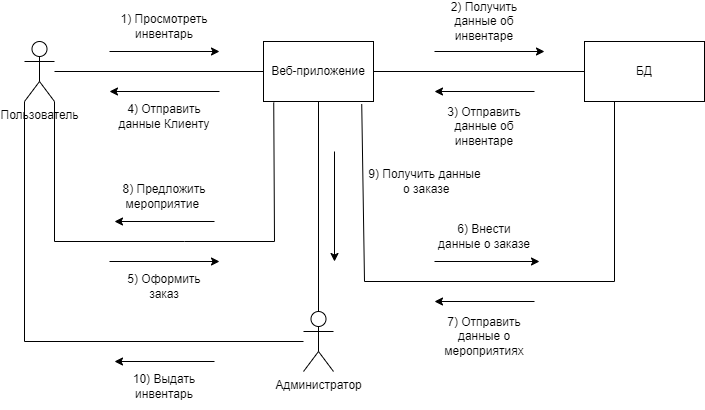

The diagram above was exported from draw.io. Its source (the exported page's mxGraphModel, read from the mxfile embedded in the PNG):
<mxGraphModel dx="1002" dy="577" grid="1" gridSize="10" guides="1" tooltips="1" connect="1" arrows="1" fold="1" page="1" pageScale="1" pageWidth="827" pageHeight="1169" math="0" shadow="0">
  <root>
    <mxCell id="0" />
    <mxCell id="1" parent="0" />
    <mxCell id="8fJZQvvqcJ_xhpYZZg-7-1" value="Пользователь" style="shape=umlActor;verticalLabelPosition=bottom;verticalAlign=top;html=1;outlineConnect=0;" parent="1" vertex="1">
      <mxGeometry x="120" y="620" width="30" height="60" as="geometry" />
    </mxCell>
    <mxCell id="8fJZQvvqcJ_xhpYZZg-7-2" value="Администратор" style="shape=umlActor;verticalLabelPosition=bottom;verticalAlign=top;html=1;outlineConnect=0;" parent="1" vertex="1">
      <mxGeometry x="399" y="890" width="30" height="60" as="geometry" />
    </mxCell>
    <mxCell id="8fJZQvvqcJ_xhpYZZg-7-8" value="1) Просмотреть инвентарь" style="text;html=1;strokeColor=none;fillColor=none;align=center;verticalAlign=middle;whiteSpace=wrap;rounded=0;" parent="1" vertex="1">
      <mxGeometry x="210" y="590" width="100" height="30" as="geometry" />
    </mxCell>
    <mxCell id="8fJZQvvqcJ_xhpYZZg-7-11" value="2) Получить данные об инвентаре" style="text;html=1;strokeColor=none;fillColor=none;align=center;verticalAlign=middle;whiteSpace=wrap;rounded=0;" parent="1" vertex="1">
      <mxGeometry x="530" y="585" width="100" height="30" as="geometry" />
    </mxCell>
    <mxCell id="8fJZQvvqcJ_xhpYZZg-7-18" value="3) Отправить данные об инвентаре" style="text;html=1;strokeColor=none;fillColor=none;align=center;verticalAlign=middle;whiteSpace=wrap;rounded=0;" parent="1" vertex="1">
      <mxGeometry x="530" y="690" width="100" height="30" as="geometry" />
    </mxCell>
    <mxCell id="8fJZQvvqcJ_xhpYZZg-7-20" value="4) Отправить данные Клиенту" style="text;html=1;strokeColor=none;fillColor=none;align=center;verticalAlign=middle;whiteSpace=wrap;rounded=0;" parent="1" vertex="1">
      <mxGeometry x="210" y="680" width="100" height="30" as="geometry" />
    </mxCell>
    <mxCell id="8fJZQvvqcJ_xhpYZZg-7-23" value="5) Оформить заказ" style="text;html=1;strokeColor=none;fillColor=none;align=center;verticalAlign=middle;whiteSpace=wrap;rounded=0;" parent="1" vertex="1">
      <mxGeometry x="210" y="850" width="100" height="30" as="geometry" />
    </mxCell>
    <mxCell id="8fJZQvvqcJ_xhpYZZg-7-29" value="6) Внести данные о заказе" style="text;html=1;strokeColor=none;fillColor=none;align=center;verticalAlign=middle;whiteSpace=wrap;rounded=0;" parent="1" vertex="1">
      <mxGeometry x="530" y="800" width="100" height="30" as="geometry" />
    </mxCell>
    <mxCell id="8fJZQvvqcJ_xhpYZZg-7-35" value="10) Выдать инвентарь" style="text;html=1;strokeColor=none;fillColor=none;align=center;verticalAlign=middle;whiteSpace=wrap;rounded=0;" parent="1" vertex="1">
      <mxGeometry x="210" y="950" width="100" height="30" as="geometry" />
    </mxCell>
    <mxCell id="8fJZQvvqcJ_xhpYZZg-7-41" value="8) Предложить мероприятие&amp;nbsp;" style="text;html=1;strokeColor=none;fillColor=none;align=center;verticalAlign=middle;whiteSpace=wrap;rounded=0;" parent="1" vertex="1">
      <mxGeometry x="210" y="760" width="100" height="30" as="geometry" />
    </mxCell>
    <mxCell id="8fJZQvvqcJ_xhpYZZg-7-43" value="7) Отправить данные о мероприятиях" style="text;html=1;strokeColor=none;fillColor=none;align=center;verticalAlign=middle;whiteSpace=wrap;rounded=0;" parent="1" vertex="1">
      <mxGeometry x="530" y="900" width="100" height="30" as="geometry" />
    </mxCell>
    <mxCell id="zSSDZ47F0Jxcp2IJSNnI-1" value="" style="endArrow=classic;html=1;rounded=0;" edge="1" parent="1">
      <mxGeometry width="50" height="50" relative="1" as="geometry">
        <mxPoint x="310" y="940" as="sourcePoint" />
        <mxPoint x="210" y="940" as="targetPoint" />
      </mxGeometry>
    </mxCell>
    <mxCell id="zSSDZ47F0Jxcp2IJSNnI-2" style="edgeStyle=orthogonalEdgeStyle;rounded=0;orthogonalLoop=1;jettySize=auto;html=1;exitX=0.5;exitY=1;exitDx=0;exitDy=0;" edge="1" parent="1" source="8fJZQvvqcJ_xhpYZZg-7-35" target="8fJZQvvqcJ_xhpYZZg-7-35">
      <mxGeometry relative="1" as="geometry" />
    </mxCell>
    <mxCell id="zSSDZ47F0Jxcp2IJSNnI-3" value="" style="endArrow=classic;html=1;rounded=0;" edge="1" parent="1">
      <mxGeometry width="50" height="50" relative="1" as="geometry">
        <mxPoint x="310" y="800" as="sourcePoint" />
        <mxPoint x="210" y="800" as="targetPoint" />
      </mxGeometry>
    </mxCell>
    <mxCell id="zSSDZ47F0Jxcp2IJSNnI-5" value="" style="endArrow=classic;html=1;rounded=0;" edge="1" parent="1">
      <mxGeometry width="50" height="50" relative="1" as="geometry">
        <mxPoint x="205" y="630" as="sourcePoint" />
        <mxPoint x="315" y="630" as="targetPoint" />
      </mxGeometry>
    </mxCell>
    <mxCell id="zSSDZ47F0Jxcp2IJSNnI-7" value="" style="endArrow=classic;html=1;rounded=0;" edge="1" parent="1">
      <mxGeometry width="50" height="50" relative="1" as="geometry">
        <mxPoint x="315" y="670" as="sourcePoint" />
        <mxPoint x="205" y="670" as="targetPoint" />
      </mxGeometry>
    </mxCell>
    <mxCell id="zSSDZ47F0Jxcp2IJSNnI-12" value="" style="endArrow=classic;html=1;rounded=0;" edge="1" parent="1">
      <mxGeometry width="50" height="50" relative="1" as="geometry">
        <mxPoint x="530" y="630" as="sourcePoint" />
        <mxPoint x="640" y="630" as="targetPoint" />
      </mxGeometry>
    </mxCell>
    <mxCell id="zSSDZ47F0Jxcp2IJSNnI-13" value="" style="endArrow=classic;html=1;rounded=0;" edge="1" parent="1">
      <mxGeometry width="50" height="50" relative="1" as="geometry">
        <mxPoint x="630" y="670" as="sourcePoint" />
        <mxPoint x="530" y="670" as="targetPoint" />
      </mxGeometry>
    </mxCell>
    <mxCell id="zSSDZ47F0Jxcp2IJSNnI-16" value="" style="endArrow=classic;html=1;rounded=0;" edge="1" parent="1">
      <mxGeometry width="50" height="50" relative="1" as="geometry">
        <mxPoint x="205" y="840" as="sourcePoint" />
        <mxPoint x="315" y="840" as="targetPoint" />
      </mxGeometry>
    </mxCell>
    <mxCell id="zSSDZ47F0Jxcp2IJSNnI-18" value="Веб-приложение" style="rounded=0;whiteSpace=wrap;html=1;" vertex="1" parent="1">
      <mxGeometry x="359" y="620" width="110" height="60" as="geometry" />
    </mxCell>
    <mxCell id="zSSDZ47F0Jxcp2IJSNnI-19" value="БД" style="rounded=0;whiteSpace=wrap;html=1;" vertex="1" parent="1">
      <mxGeometry x="680" y="620" width="120" height="60" as="geometry" />
    </mxCell>
    <mxCell id="zSSDZ47F0Jxcp2IJSNnI-22" value="" style="endArrow=none;html=1;rounded=0;entryX=0;entryY=0.5;entryDx=0;entryDy=0;" edge="1" parent="1" source="8fJZQvvqcJ_xhpYZZg-7-1" target="zSSDZ47F0Jxcp2IJSNnI-18">
      <mxGeometry width="50" height="50" relative="1" as="geometry">
        <mxPoint x="240" y="710" as="sourcePoint" />
        <mxPoint x="290" y="660" as="targetPoint" />
      </mxGeometry>
    </mxCell>
    <mxCell id="zSSDZ47F0Jxcp2IJSNnI-23" value="" style="endArrow=none;html=1;rounded=0;exitX=1;exitY=0.5;exitDx=0;exitDy=0;entryX=0;entryY=0.5;entryDx=0;entryDy=0;" edge="1" parent="1" source="zSSDZ47F0Jxcp2IJSNnI-18" target="zSSDZ47F0Jxcp2IJSNnI-19">
      <mxGeometry width="50" height="50" relative="1" as="geometry">
        <mxPoint x="530" y="740" as="sourcePoint" />
        <mxPoint x="580" y="690" as="targetPoint" />
      </mxGeometry>
    </mxCell>
    <mxCell id="zSSDZ47F0Jxcp2IJSNnI-24" value="" style="endArrow=none;html=1;rounded=0;entryX=0;entryY=1;entryDx=0;entryDy=0;entryPerimeter=0;" edge="1" parent="1" source="8fJZQvvqcJ_xhpYZZg-7-2" target="8fJZQvvqcJ_xhpYZZg-7-1">
      <mxGeometry width="50" height="50" relative="1" as="geometry">
        <mxPoint x="170" y="870" as="sourcePoint" />
        <mxPoint x="220" y="820" as="targetPoint" />
        <Array as="points">
          <mxPoint x="120" y="920" />
        </Array>
      </mxGeometry>
    </mxCell>
    <mxCell id="zSSDZ47F0Jxcp2IJSNnI-25" value="" style="endArrow=none;html=1;rounded=0;entryX=0.5;entryY=1;entryDx=0;entryDy=0;exitX=0.5;exitY=0;exitDx=0;exitDy=0;exitPerimeter=0;" edge="1" parent="1" source="8fJZQvvqcJ_xhpYZZg-7-2" target="zSSDZ47F0Jxcp2IJSNnI-18">
      <mxGeometry width="50" height="50" relative="1" as="geometry">
        <mxPoint x="340" y="840" as="sourcePoint" />
        <mxPoint x="390" y="790" as="targetPoint" />
      </mxGeometry>
    </mxCell>
    <mxCell id="zSSDZ47F0Jxcp2IJSNnI-28" value="" style="endArrow=none;html=1;rounded=0;entryX=1;entryY=1;entryDx=0;entryDy=0;entryPerimeter=0;exitX=0.093;exitY=1.017;exitDx=0;exitDy=0;exitPerimeter=0;" edge="1" parent="1" source="zSSDZ47F0Jxcp2IJSNnI-18" target="8fJZQvvqcJ_xhpYZZg-7-1">
      <mxGeometry width="50" height="50" relative="1" as="geometry">
        <mxPoint x="380" y="790" as="sourcePoint" />
        <mxPoint x="215" y="780" as="targetPoint" />
        <Array as="points">
          <mxPoint x="370" y="820" />
          <mxPoint x="280" y="820" />
          <mxPoint x="150" y="820" />
        </Array>
      </mxGeometry>
    </mxCell>
    <mxCell id="zSSDZ47F0Jxcp2IJSNnI-34" value="" style="endArrow=none;html=1;rounded=0;entryX=0.893;entryY=1.043;entryDx=0;entryDy=0;exitX=0.25;exitY=1;exitDx=0;exitDy=0;entryPerimeter=0;" edge="1" parent="1" source="zSSDZ47F0Jxcp2IJSNnI-19" target="zSSDZ47F0Jxcp2IJSNnI-18">
      <mxGeometry width="50" height="50" relative="1" as="geometry">
        <mxPoint x="710" y="740" as="sourcePoint" />
        <mxPoint x="510" y="740" as="targetPoint" />
        <Array as="points">
          <mxPoint x="710" y="860" />
          <mxPoint x="460" y="860" />
        </Array>
      </mxGeometry>
    </mxCell>
    <mxCell id="zSSDZ47F0Jxcp2IJSNnI-35" value="" style="endArrow=classic;html=1;rounded=0;" edge="1" parent="1">
      <mxGeometry width="50" height="50" relative="1" as="geometry">
        <mxPoint x="530" y="840" as="sourcePoint" />
        <mxPoint x="635" y="840" as="targetPoint" />
      </mxGeometry>
    </mxCell>
    <mxCell id="zSSDZ47F0Jxcp2IJSNnI-37" value="" style="endArrow=classic;html=1;rounded=0;" edge="1" parent="1">
      <mxGeometry width="50" height="50" relative="1" as="geometry">
        <mxPoint x="630" y="880" as="sourcePoint" />
        <mxPoint x="530" y="880" as="targetPoint" />
      </mxGeometry>
    </mxCell>
    <mxCell id="zSSDZ47F0Jxcp2IJSNnI-38" value="" style="endArrow=classic;html=1;rounded=0;" edge="1" parent="1">
      <mxGeometry width="50" height="50" relative="1" as="geometry">
        <mxPoint x="430" y="730" as="sourcePoint" />
        <mxPoint x="430" y="840" as="targetPoint" />
      </mxGeometry>
    </mxCell>
    <mxCell id="zSSDZ47F0Jxcp2IJSNnI-39" value="9) Получить данные&lt;br&gt;&amp;nbsp;о заказе" style="text;html=1;align=center;verticalAlign=middle;resizable=0;points=[];autosize=1;strokeColor=none;fillColor=none;" vertex="1" parent="1">
      <mxGeometry x="450" y="740" width="140" height="40" as="geometry" />
    </mxCell>
  </root>
</mxGraphModel>